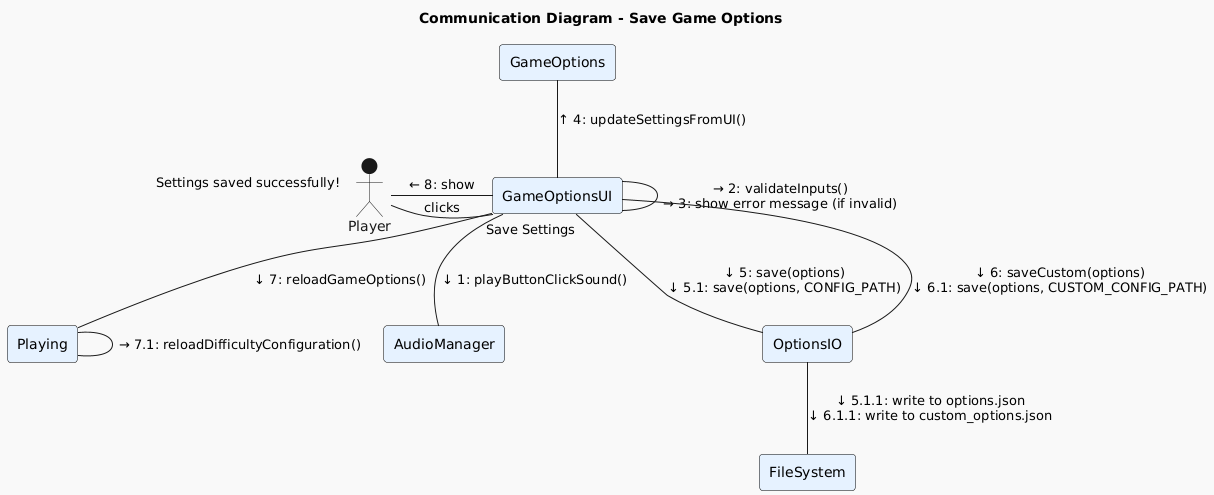

The diagram above was rendered by PlantUML. Its source (embedded in the PNG):
@startuml
!theme mars
title Communication Diagram - Save Game Options

skinparam rectangle {
  BackgroundColor #E6F2FF
  BorderColor black
}

actor "Player" as Player
rectangle "GameOptionsUI" as GameOptionsUI
rectangle "AudioManager" as AudioManager
rectangle "GameOptions" as GameOptions
rectangle "OptionsIO" as OptionsIO
rectangle "FileSystem" as FileSystem
rectangle "Playing" as Playing

Player -right- GameOptionsUI : clicks "Save Settings"
GameOptionsUI -down- AudioManager : ↓ 1: playButtonClickSound()
GameOptionsUI -up- GameOptionsUI : → 2: validateInputs()\n→ 3: show error message (if invalid)
GameOptionsUI -up- GameOptions : ↑ 4: updateSettingsFromUI()
GameOptionsUI -down- OptionsIO : ↓ 5: save(options)\n↓ 5.1: save(options, CONFIG_PATH)
GameOptionsUI -down- OptionsIO : ↓ 6: saveCustom(options)\n↓ 6.1: save(options, CUSTOM_CONFIG_PATH)
OptionsIO -down- FileSystem : ↓ 5.1.1: write to options.json\n↓ 6.1.1: write to custom_options.json
GameOptionsUI -down- Playing : ↓ 7: reloadGameOptions()
Playing -right- Playing : → 7.1: reloadDifficultyConfiguration()
GameOptionsUI -left- Player : ← 8: show "Settings saved successfully!"
@enduml